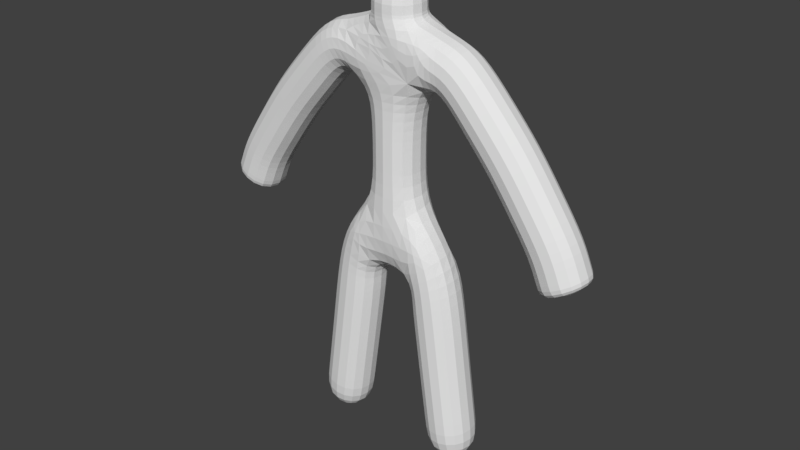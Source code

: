 # Source: Duckyboy_Ref_Test5.blend  (saved by Blender 2.78.0; exported with 4.5.12 LTS)
import bpy
from mathutils import Matrix  # noqa: F401  (used for matrix-valued properties, if any)

bpy.ops.wm.read_factory_settings(use_empty=True)
scene = bpy.context.scene
scene.name = 'Scene'

# ---- collections
col_collection_1 = bpy.data.collections.new('Collection 1'); scene.collection.children.link(col_collection_1)

# ---- world
world_world = bpy.data.worlds.new('World'); scene.world = world_world
world_world.color = (0.05088, 0.05088, 0.05088)
world_world.use_sun_shadow = False
world_world.sun_shadow_jitter_overblur = 0.0
world_world.cycles.sampling_method = 'MANUAL'

# ---- meshes
me_plane_001 = bpy.data.meshes.new('Plane.001')
me_plane_001.from_pydata([(0.0, 0.0, -1.249), (0.0, 0.0, 0.545), (0.4942, 0.0, 0.5064), (0.3995, 1.695e-08, -1.375), (0.5467, 1.342e-07, -2.448), (0.6414, 0.0, 0.4749), (0.0, 0.0, -0.004206), (0.6729, 1.342e-07, -3.341), (1.188, 8.335e-08, -0.1454), (1.64, 1.709e-07, -0.7973), (1.724, 2.02e-07, -1.029), (1.787, 2.176e-07, -1.144), (0.0, 0.0, 0.8289), (0.0, 0.0, 0.8814), (0.0, 0.0, 1.144)], [(6, 1), (1, 2), (3, 0), (4, 3), (2, 5), (0, 6), (7, 4), (5, 8), (8, 9), (9, 10), (10, 11), (1, 12), (12, 13), (13, 14)], [])
me_plane_001.use_remesh_preserve_volume = False
me_plane_001.use_remesh_preserve_attributes = False
me_plane_001.use_mirror_vertex_groups = False
me_plane_001.update()

# ---- objects
ob_plane = bpy.data.objects.new('Plane', me_plane_001)

# ---- transforms, parenting, visibility, modifiers, constraints
ob_plane.location = (0.0, 0.0, 0.0)
ob_plane.lineart.crease_threshold = 0.0
_m = ob_plane.modifiers.new('Mirror', 'MIRROR')
_m = ob_plane.modifiers.new('Skin', 'SKIN')
_m = ob_plane.modifiers.new('Subsurf', 'SUBSURF')
_m.uv_smooth = 'PRESERVE_CORNERS'
_m.quality = 2
_m.show_only_control_edges = False

# ---- collection membership
col_collection_1.objects.link(ob_plane)

# ---- scene / render settings (as saved in the file)
scene.frame_start = 1; scene.frame_end = 250; scene.frame_set(1)
scene.render.engine = 'BLENDER_EEVEE_NEXT'
scene.render.resolution_percentage = 50
scene.render.dither_intensity = 0.0
scene.cycles.use_denoising = False
scene.cycles.samples = 128
scene.cycles.sampling_pattern = 'TABULATED_SOBOL'
scene.cycles.light_sampling_threshold = 0.0
scene.cycles.use_adaptive_sampling = False
scene.cycles.use_light_tree = False
scene.cycles.blur_glossy = 0.0
scene.cycles.sample_clamp_indirect = 0.0
scene.view_settings.view_transform = 'Standard'
bpy.context.view_layer.update()

# ---- added for rendering (the .blend has no active camera and no usable light): camera, sun
cam_auto = bpy.data.cameras.new('AutoCamera')
cam_auto.lens = 50.0
cam_auto.sensor_width = 36.0
cam_auto.clip_end = 1000.0
ob_auto_camera = bpy.data.objects.new('AutoCamera', cam_auto)
scene.collection.objects.link(ob_auto_camera)
ob_auto_camera.location = (5.68646, -6.82376, 3.43711)
ob_auto_camera.rotation_euler = (1.09748, -7.21219e-08, 0.694738)
scene.camera = ob_auto_camera
light_auto_sun = bpy.data.lights.new('AutoSun', 'SUN')
light_auto_sun.energy = 3.0
light_auto_sun.angle = 0.0523599
ob_auto_sun = bpy.data.objects.new('AutoSun', light_auto_sun)
scene.collection.objects.link(ob_auto_sun)
ob_auto_sun.rotation_euler = (0.872665, 0.174533, 0.523599)
bpy.context.view_layer.update()
